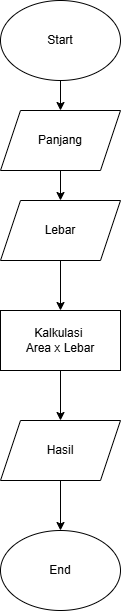

The diagram above was exported from draw.io. Its source (the exported page's mxGraphModel, read from the mxfile embedded in the PNG):
<mxGraphModel dx="1030" dy="562" grid="1" gridSize="10" guides="1" tooltips="1" connect="1" arrows="1" fold="1" page="1" pageScale="1" pageWidth="850" pageHeight="1100" math="0" shadow="0">
  <root>
    <mxCell id="0" />
    <mxCell id="1" parent="0" />
    <mxCell id="6TzTJcg2RjtMOLro_d65-39" edge="1" parent="1" source="6TzTJcg2RjtMOLro_d65-3" style="edgeStyle=orthogonalEdgeStyle;rounded=0;orthogonalLoop=1;jettySize=auto;html=1;" target="6TzTJcg2RjtMOLro_d65-37" value="">
      <mxGeometry relative="1" as="geometry" />
    </mxCell>
    <mxCell id="6TzTJcg2RjtMOLro_d65-3" parent="1" style="ellipse;whiteSpace=wrap;html=1;" value="Start" vertex="1">
      <mxGeometry height="80" width="120" x="260" y="10" as="geometry" />
    </mxCell>
    <mxCell id="6TzTJcg2RjtMOLro_d65-42" edge="1" parent="1" source="6TzTJcg2RjtMOLro_d65-37" style="edgeStyle=orthogonalEdgeStyle;rounded=0;orthogonalLoop=1;jettySize=auto;html=1;" target="6TzTJcg2RjtMOLro_d65-40" value="">
      <mxGeometry relative="1" as="geometry" />
    </mxCell>
    <mxCell id="6TzTJcg2RjtMOLro_d65-37" parent="1" style="shape=parallelogram;perimeter=parallelogramPerimeter;whiteSpace=wrap;html=1;fixedSize=1;" value="Panjang" vertex="1">
      <mxGeometry height="60" width="120" x="260" y="120" as="geometry" />
    </mxCell>
    <mxCell id="6TzTJcg2RjtMOLro_d65-44" edge="1" parent="1" source="6TzTJcg2RjtMOLro_d65-40" style="edgeStyle=orthogonalEdgeStyle;rounded=0;orthogonalLoop=1;jettySize=auto;html=1;" target="6TzTJcg2RjtMOLro_d65-43" value="">
      <mxGeometry relative="1" as="geometry" />
    </mxCell>
    <mxCell id="6TzTJcg2RjtMOLro_d65-40" parent="1" style="shape=parallelogram;perimeter=parallelogramPerimeter;whiteSpace=wrap;html=1;fixedSize=1;" value="Lebar" vertex="1">
      <mxGeometry height="60" width="120" x="260" y="210" as="geometry" />
    </mxCell>
    <mxCell id="6TzTJcg2RjtMOLro_d65-46" edge="1" parent="1" source="6TzTJcg2RjtMOLro_d65-43" style="edgeStyle=orthogonalEdgeStyle;rounded=0;orthogonalLoop=1;jettySize=auto;html=1;" target="6TzTJcg2RjtMOLro_d65-45" value="">
      <mxGeometry relative="1" as="geometry" />
    </mxCell>
    <mxCell id="6TzTJcg2RjtMOLro_d65-43" parent="1" style="whiteSpace=wrap;html=1;" value="Kalkulasi&amp;nbsp;&lt;br&gt;Area x Lebar" vertex="1">
      <mxGeometry height="60" width="120" x="260" y="320" as="geometry" />
    </mxCell>
    <mxCell id="6TzTJcg2RjtMOLro_d65-48" edge="1" parent="1" source="6TzTJcg2RjtMOLro_d65-45" style="edgeStyle=orthogonalEdgeStyle;rounded=0;orthogonalLoop=1;jettySize=auto;html=1;" target="6TzTJcg2RjtMOLro_d65-47" value="">
      <mxGeometry relative="1" as="geometry" />
    </mxCell>
    <mxCell id="6TzTJcg2RjtMOLro_d65-45" parent="1" style="shape=parallelogram;perimeter=parallelogramPerimeter;whiteSpace=wrap;html=1;fixedSize=1;" value="Hasil" vertex="1">
      <mxGeometry height="60" width="120" x="260" y="430" as="geometry" />
    </mxCell>
    <mxCell id="6TzTJcg2RjtMOLro_d65-47" parent="1" style="ellipse;whiteSpace=wrap;html=1;" value="End" vertex="1">
      <mxGeometry height="80" width="120" x="260" y="540" as="geometry" />
    </mxCell>
  </root>
</mxGraphModel>